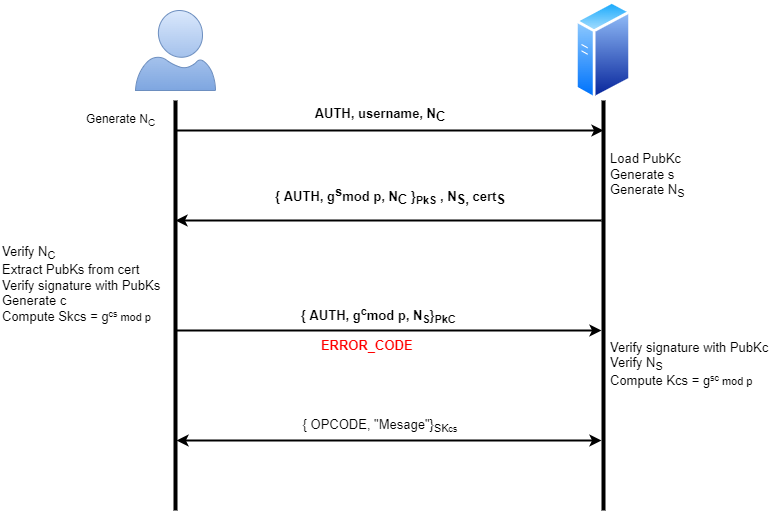

The diagram above was exported from draw.io. Its source (the exported page's mxGraphModel, read from the mxfile embedded in the PNG):
<mxGraphModel dx="1038" dy="479" grid="1" gridSize="10" guides="1" tooltips="1" connect="1" arrows="1" fold="1" page="1" pageScale="1" pageWidth="850" pageHeight="1100" math="0" shadow="0">
  <root>
    <mxCell id="0" />
    <mxCell id="1" parent="0" />
    <mxCell id="DWfG4LB8nmVek_DGBe8i-6" value="" style="aspect=fixed;perimeter=ellipsePerimeter;html=1;align=center;shadow=0;dashed=0;spacingTop=3;image;image=img/lib/active_directory/generic_server.svg;" parent="1" vertex="1">
      <mxGeometry x="620" y="100" width="56" height="100" as="geometry" />
    </mxCell>
    <mxCell id="DWfG4LB8nmVek_DGBe8i-7" value="" style="verticalLabelPosition=bottom;html=1;verticalAlign=top;align=center;strokeColor=#6c8ebf;fillColor=#dae8fc;shape=mxgraph.azure.user;gradientColor=#7ea6e0;" parent="1" vertex="1">
      <mxGeometry x="180" y="110" width="80" height="80" as="geometry" />
    </mxCell>
    <mxCell id="DWfG4LB8nmVek_DGBe8i-8" value="" style="line;strokeWidth=4;direction=south;html=1;perimeter=backbonePerimeter;points=[];outlineConnect=0;" parent="1" vertex="1">
      <mxGeometry x="215" y="200" width="10" height="410" as="geometry" />
    </mxCell>
    <mxCell id="DWfG4LB8nmVek_DGBe8i-9" value="" style="line;strokeWidth=4;direction=south;html=1;perimeter=backbonePerimeter;points=[];outlineConnect=0;" parent="1" vertex="1">
      <mxGeometry x="643" y="200" width="10" height="410" as="geometry" />
    </mxCell>
    <mxCell id="DWfG4LB8nmVek_DGBe8i-12" value="" style="endArrow=classic;html=1;rounded=0;strokeWidth=2;" parent="1" source="DWfG4LB8nmVek_DGBe8i-8" edge="1">
      <mxGeometry width="50" height="50" relative="1" as="geometry">
        <mxPoint x="230" y="230" as="sourcePoint" />
        <mxPoint x="648" y="230" as="targetPoint" />
        <Array as="points">
          <mxPoint x="360" y="230" />
          <mxPoint x="460" y="230" />
        </Array>
      </mxGeometry>
    </mxCell>
    <mxCell id="DWfG4LB8nmVek_DGBe8i-14" value="" style="endArrow=classic;html=1;rounded=0;strokeWidth=2;" parent="1" source="DWfG4LB8nmVek_DGBe8i-9" edge="1">
      <mxGeometry width="50" height="50" relative="1" as="geometry">
        <mxPoint x="640" y="320" as="sourcePoint" />
        <mxPoint x="220" y="320" as="targetPoint" />
      </mxGeometry>
    </mxCell>
    <mxCell id="DWfG4LB8nmVek_DGBe8i-15" value="" style="endArrow=classic;html=1;rounded=0;strokeWidth=2;" parent="1" source="DWfG4LB8nmVek_DGBe8i-8" target="DWfG4LB8nmVek_DGBe8i-9" edge="1">
      <mxGeometry width="50" height="50" relative="1" as="geometry">
        <mxPoint x="230" y="400" as="sourcePoint" />
        <mxPoint x="648" y="450" as="targetPoint" />
        <Array as="points">
          <mxPoint x="620" y="430" />
        </Array>
      </mxGeometry>
    </mxCell>
    <mxCell id="DWfG4LB8nmVek_DGBe8i-16" value="AUTH, username, N&lt;sub style=&quot;font-size: 13px&quot;&gt;C&lt;/sub&gt;" style="text;html=1;strokeColor=none;fillColor=none;align=center;verticalAlign=middle;whiteSpace=wrap;rounded=0;fontStyle=1;fontSize=13;" parent="1" vertex="1">
      <mxGeometry x="345" y="200" width="160" height="30" as="geometry" />
    </mxCell>
    <mxCell id="DWfG4LB8nmVek_DGBe8i-17" value="{ AUTH, g&lt;sup style=&quot;font-size: 13px&quot;&gt;s&lt;/sup&gt;mod p, N&lt;sub style=&quot;font-size: 13px&quot;&gt;C &lt;/sub&gt;}&lt;span style=&quot;font-size: 13px&quot;&gt;&lt;span style=&quot;font-size: 13px&quot;&gt;&lt;sub&gt;PkS&lt;/sub&gt;&lt;/span&gt;&lt;sub style=&quot;font-size: 13px&quot;&gt;&amp;nbsp;&lt;/sub&gt;&lt;/span&gt;, N&lt;sub style=&quot;font-size: 13px&quot;&gt;S, &lt;/sub&gt;cert&lt;sub style=&quot;font-size: 13px&quot;&gt;S&lt;/sub&gt;" style="text;html=1;strokeColor=none;fillColor=none;align=center;verticalAlign=middle;whiteSpace=wrap;rounded=0;strokeWidth=3;fontSize=13;fontStyle=1" parent="1" vertex="1">
      <mxGeometry x="250" y="280" width="370" height="30" as="geometry" />
    </mxCell>
    <mxCell id="DWfG4LB8nmVek_DGBe8i-18" value="{ AUTH, g&lt;sup&gt;c&lt;/sup&gt;mod p, N&lt;sub&gt;S&lt;/sub&gt;}&lt;span style=&quot;font-size: 13px&quot;&gt;&lt;span style=&quot;font-size: 13px&quot;&gt;&lt;sub&gt;PkC&lt;/sub&gt;&lt;/span&gt;&lt;sub style=&quot;font-size: 13px&quot;&gt;&amp;nbsp;&lt;/sub&gt;&lt;/span&gt;" style="text;html=1;strokeColor=none;fillColor=none;align=center;verticalAlign=middle;whiteSpace=wrap;rounded=0;strokeWidth=3;fontSize=13;fontStyle=1" parent="1" vertex="1">
      <mxGeometry x="240" y="400" width="370" height="30" as="geometry" />
    </mxCell>
    <mxCell id="DWfG4LB8nmVek_DGBe8i-19" value="&amp;nbsp;ERROR_CODE" style="text;html=1;strokeColor=none;fillColor=none;align=center;verticalAlign=middle;whiteSpace=wrap;rounded=0;strokeWidth=3;fontSize=13;fontStyle=1;fontColor=#FF0000;" parent="1" vertex="1">
      <mxGeometry x="225" y="430" width="370" height="30" as="geometry" />
    </mxCell>
    <mxCell id="DWfG4LB8nmVek_DGBe8i-22" value="" style="endArrow=classic;startArrow=classic;html=1;rounded=0;fontSize=13;fontColor=#FF0000;strokeWidth=2;" parent="1" source="DWfG4LB8nmVek_DGBe8i-8" target="DWfG4LB8nmVek_DGBe8i-9" edge="1">
      <mxGeometry width="50" height="50" relative="1" as="geometry">
        <mxPoint x="375" y="540" as="sourcePoint" />
        <mxPoint x="425" y="490" as="targetPoint" />
        <Array as="points">
          <mxPoint x="310" y="540" />
        </Array>
      </mxGeometry>
    </mxCell>
    <mxCell id="DWfG4LB8nmVek_DGBe8i-23" value="{ OPCODE, &quot;Mesage&quot;}&lt;sub&gt;SK&lt;/sub&gt;&lt;span style=&quot;font-size: 10.8333px&quot;&gt;&lt;sub&gt;cs&lt;/sub&gt;&lt;/span&gt;" style="text;html=1;strokeColor=none;fillColor=none;align=center;verticalAlign=middle;whiteSpace=wrap;rounded=0;strokeWidth=3;fontSize=13;fontStyle=0" parent="1" vertex="1">
      <mxGeometry x="240" y="510" width="370" height="30" as="geometry" />
    </mxCell>
    <mxCell id="DWfG4LB8nmVek_DGBe8i-25" value="Load PubKc&lt;br&gt;Generate s&lt;br&gt;Generate N&lt;sub&gt;S&lt;/sub&gt;" style="text;html=1;strokeColor=none;fillColor=none;align=left;verticalAlign=middle;whiteSpace=wrap;rounded=0;fontSize=13;fontColor=#000000;" parent="1" vertex="1">
      <mxGeometry x="653" y="260" width="80" height="30" as="geometry" />
    </mxCell>
    <mxCell id="DWfG4LB8nmVek_DGBe8i-27" value="Verify N&lt;sub&gt;C&lt;br&gt;&lt;/sub&gt;Extract PubKs from cert&lt;br&gt;Verify signature with PubKs&lt;br&gt;Generate c&lt;br&gt;Compute Skcs = g&lt;span style=&quot;font-size: 10.8333px&quot;&gt;&lt;sup&gt;cs&lt;/sup&gt;&amp;nbsp;mod p&lt;/span&gt;&lt;sub&gt;&lt;br&gt;&lt;/sub&gt;" style="text;html=1;strokeColor=none;fillColor=none;align=left;verticalAlign=middle;whiteSpace=wrap;rounded=0;fontSize=13;fontColor=#000000;" parent="1" vertex="1">
      <mxGeometry x="45" y="340" width="170" height="90" as="geometry" />
    </mxCell>
    <mxCell id="DWfG4LB8nmVek_DGBe8i-34" value="Verify signature with PubKc&lt;br&gt;Verify N&lt;sub&gt;S&amp;nbsp;&lt;br&gt;&lt;/sub&gt;Compute Kcs = g&lt;span style=&quot;font-size: 10.8333px&quot;&gt;&lt;sup&gt;sc&lt;/sup&gt;&amp;nbsp;mod p&lt;/span&gt;&lt;span style=&quot;font-size: 10.8333px&quot;&gt;&lt;sub&gt;&lt;br&gt;&lt;/sub&gt;&lt;/span&gt;" style="text;html=1;strokeColor=none;fillColor=none;align=left;verticalAlign=middle;whiteSpace=wrap;rounded=0;fontSize=13;fontColor=#000000;" parent="1" vertex="1">
      <mxGeometry x="653" y="440" width="170" height="50" as="geometry" />
    </mxCell>
    <mxCell id="JYIihbgbG6c6jsG43_6r-1" value="Generate N&lt;sub&gt;C&lt;/sub&gt;" style="text;html=1;align=center;verticalAlign=middle;resizable=0;points=[];autosize=1;strokeColor=none;fillColor=none;" vertex="1" parent="1">
      <mxGeometry x="120" y="210" width="90" height="20" as="geometry" />
    </mxCell>
  </root>
</mxGraphModel>